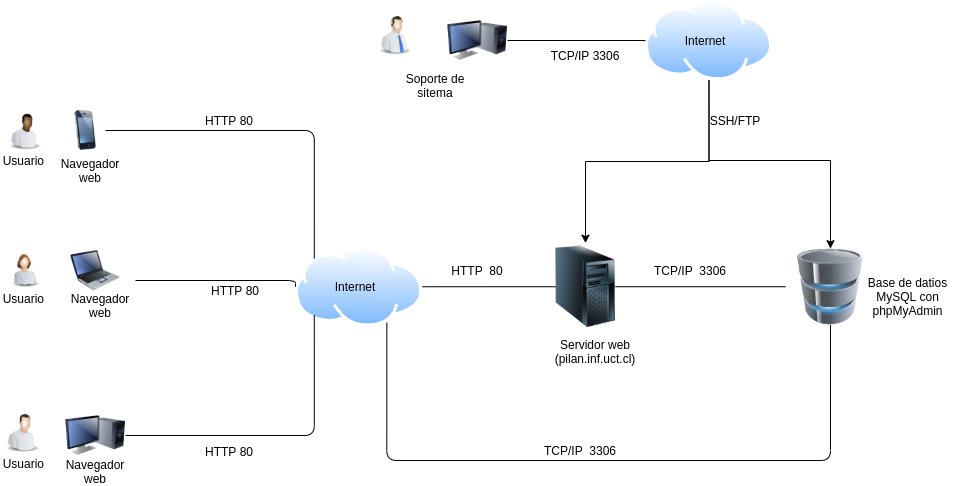

The diagram above was exported from draw.io. Its source (the exported page's mxGraphModel, read from the mxfile embedded in the PNG):
<mxGraphModel dx="868" dy="498" grid="1" gridSize="10" guides="1" tooltips="1" connect="1" arrows="1" fold="1" page="1" pageScale="1" pageWidth="827" pageHeight="1169" math="0" shadow="0">
  <root>
    <mxCell id="0" />
    <mxCell id="1" parent="0" />
    <mxCell id="KDcGq9p9lSR8cx5e0-LJ-3" value="" style="image;html=1;image=img/lib/clip_art/telecommunication/iPhone_128x128.png" parent="1" vertex="1">
      <mxGeometry x="220" y="380" width="40" height="40" as="geometry" />
    </mxCell>
    <mxCell id="KDcGq9p9lSR8cx5e0-LJ-4" value="" style="image;html=1;image=img/lib/clip_art/computers/Laptop_128x128.png" parent="1" vertex="1">
      <mxGeometry x="210" y="520" width="80" height="40" as="geometry" />
    </mxCell>
    <mxCell id="KDcGq9p9lSR8cx5e0-LJ-5" value="" style="image;html=1;image=img/lib/clip_art/computers/Monitor_Tower_128x128.png" parent="1" vertex="1">
      <mxGeometry x="220" y="680" width="60" height="50" as="geometry" />
    </mxCell>
    <mxCell id="KDcGq9p9lSR8cx5e0-LJ-13" value="" style="aspect=fixed;perimeter=ellipsePerimeter;html=1;align=center;shadow=0;dashed=0;spacingTop=3;image;image=img/lib/active_directory/internet_cloud.svg;" parent="1" vertex="1">
      <mxGeometry x="450" y="516.25" width="126.98" height="80" as="geometry" />
    </mxCell>
    <mxCell id="KDcGq9p9lSR8cx5e0-LJ-14" value="Internet" style="text;html=1;strokeColor=none;fillColor=none;align=center;verticalAlign=middle;whiteSpace=wrap;rounded=0;" parent="1" vertex="1">
      <mxGeometry x="490" y="546.25" width="40" height="20" as="geometry" />
    </mxCell>
    <mxCell id="KDcGq9p9lSR8cx5e0-LJ-15" value="" style="endArrow=none;html=1;entryX=1;entryY=0.5;entryDx=0;entryDy=0;exitX=0;exitY=1;exitDx=0;exitDy=0;edgeStyle=orthogonalEdgeStyle;" parent="1" source="KDcGq9p9lSR8cx5e0-LJ-13" target="KDcGq9p9lSR8cx5e0-LJ-5" edge="1">
      <mxGeometry width="50" height="50" relative="1" as="geometry">
        <mxPoint x="390" y="510" as="sourcePoint" />
        <mxPoint x="440" y="460" as="targetPoint" />
        <Array as="points">
          <mxPoint x="469" y="705" />
        </Array>
      </mxGeometry>
    </mxCell>
    <mxCell id="KDcGq9p9lSR8cx5e0-LJ-16" value="" style="endArrow=none;html=1;entryX=0;entryY=0.5;entryDx=0;entryDy=0;exitX=1;exitY=0.75;exitDx=0;exitDy=0;edgeStyle=orthogonalEdgeStyle;" parent="1" source="KDcGq9p9lSR8cx5e0-LJ-4" target="KDcGq9p9lSR8cx5e0-LJ-13" edge="1">
      <mxGeometry width="50" height="50" relative="1" as="geometry">
        <mxPoint x="390" y="510" as="sourcePoint" />
        <mxPoint x="440" y="460" as="targetPoint" />
        <Array as="points">
          <mxPoint x="450" y="550" />
        </Array>
      </mxGeometry>
    </mxCell>
    <mxCell id="KDcGq9p9lSR8cx5e0-LJ-17" value="" style="endArrow=none;html=1;exitX=1;exitY=0.5;exitDx=0;exitDy=0;entryX=0;entryY=0;entryDx=0;entryDy=0;edgeStyle=orthogonalEdgeStyle;" parent="1" source="KDcGq9p9lSR8cx5e0-LJ-3" target="KDcGq9p9lSR8cx5e0-LJ-13" edge="1">
      <mxGeometry width="50" height="50" relative="1" as="geometry">
        <mxPoint x="390" y="510" as="sourcePoint" />
        <mxPoint x="440" y="460" as="targetPoint" />
      </mxGeometry>
    </mxCell>
    <mxCell id="KDcGq9p9lSR8cx5e0-LJ-18" value="" style="image;html=1;image=img/lib/clip_art/people/Worker_Black_128x128.png" parent="1" vertex="1">
      <mxGeometry x="155" y="380" width="50" height="40" as="geometry" />
    </mxCell>
    <mxCell id="KDcGq9p9lSR8cx5e0-LJ-19" value="" style="image;html=1;image=img/lib/clip_art/people/Worker_Woman_128x128.png" parent="1" vertex="1">
      <mxGeometry x="155" y="520" width="50" height="37.5" as="geometry" />
    </mxCell>
    <mxCell id="KDcGq9p9lSR8cx5e0-LJ-20" value="" style="image;html=1;image=img/lib/clip_art/people/Worker_Man_128x128.png" parent="1" vertex="1">
      <mxGeometry x="155" y="680" width="45" height="42.5" as="geometry" />
    </mxCell>
    <mxCell id="KDcGq9p9lSR8cx5e0-LJ-21" value="Usuario&amp;nbsp;" style="text;html=1;strokeColor=none;fillColor=none;align=center;verticalAlign=middle;whiteSpace=wrap;rounded=0;" parent="1" vertex="1">
      <mxGeometry x="160" y="420" width="40" height="20" as="geometry" />
    </mxCell>
    <mxCell id="KDcGq9p9lSR8cx5e0-LJ-22" value="Usuario&amp;nbsp;" style="text;html=1;strokeColor=none;fillColor=none;align=center;verticalAlign=middle;whiteSpace=wrap;rounded=0;" parent="1" vertex="1">
      <mxGeometry x="160" y="557.5" width="40" height="20" as="geometry" />
    </mxCell>
    <mxCell id="KDcGq9p9lSR8cx5e0-LJ-23" value="Usuario&amp;nbsp;" style="text;html=1;strokeColor=none;fillColor=none;align=center;verticalAlign=middle;whiteSpace=wrap;rounded=0;" parent="1" vertex="1">
      <mxGeometry x="160" y="722.5" width="40" height="20" as="geometry" />
    </mxCell>
    <mxCell id="KDcGq9p9lSR8cx5e0-LJ-24" value="HTTP 80" style="text;html=1;strokeColor=none;fillColor=none;align=center;verticalAlign=middle;whiteSpace=wrap;rounded=0;" parent="1" vertex="1">
      <mxGeometry x="354" y="380" width="60" height="20" as="geometry" />
    </mxCell>
    <mxCell id="KDcGq9p9lSR8cx5e0-LJ-27" value="HTTP 80" style="text;html=1;strokeColor=none;fillColor=none;align=center;verticalAlign=middle;whiteSpace=wrap;rounded=0;" parent="1" vertex="1">
      <mxGeometry x="360" y="550" width="60" height="20" as="geometry" />
    </mxCell>
    <mxCell id="KDcGq9p9lSR8cx5e0-LJ-28" value="HTTP 80" style="text;html=1;strokeColor=none;fillColor=none;align=center;verticalAlign=middle;whiteSpace=wrap;rounded=0;" parent="1" vertex="1">
      <mxGeometry x="354" y="710.8" width="60" height="20" as="geometry" />
    </mxCell>
    <mxCell id="KDcGq9p9lSR8cx5e0-LJ-29" value="" style="image;html=1;image=img/lib/clip_art/computers/Database_128x128.png" parent="1" vertex="1">
      <mxGeometry x="940" y="518.12" width="90" height="76.25" as="geometry" />
    </mxCell>
    <mxCell id="OZw_46j9FqmU6nZ62zhy-2" value="" style="image;html=1;image=img/lib/clip_art/computers/Server_Tower_128x128.png" parent="1" vertex="1">
      <mxGeometry x="710" y="512.68" width="60" height="87.13" as="geometry" />
    </mxCell>
    <mxCell id="OZw_46j9FqmU6nZ62zhy-3" value="Servidor web&lt;br&gt;(pilan.inf.uct.cl)" style="text;html=1;strokeColor=none;fillColor=none;align=center;verticalAlign=middle;whiteSpace=wrap;rounded=0;" parent="1" vertex="1">
      <mxGeometry x="690" y="601.25" width="120" height="40" as="geometry" />
    </mxCell>
    <mxCell id="OZw_46j9FqmU6nZ62zhy-4" value="Base de datios&lt;br&gt;MySQL con phpMyAdmin" style="text;html=1;strokeColor=none;fillColor=none;align=center;verticalAlign=middle;whiteSpace=wrap;rounded=0;" parent="1" vertex="1">
      <mxGeometry x="1000" y="537.94" width="125" height="56.43" as="geometry" />
    </mxCell>
    <mxCell id="OZw_46j9FqmU6nZ62zhy-5" value="" style="endArrow=none;html=1;entryX=0;entryY=0.5;entryDx=0;entryDy=0;exitX=1;exitY=0.5;exitDx=0;exitDy=0;" parent="1" source="KDcGq9p9lSR8cx5e0-LJ-13" target="OZw_46j9FqmU6nZ62zhy-2" edge="1">
      <mxGeometry width="50" height="50" relative="1" as="geometry">
        <mxPoint x="520" y="470" as="sourcePoint" />
        <mxPoint x="570" y="420" as="targetPoint" />
      </mxGeometry>
    </mxCell>
    <mxCell id="OZw_46j9FqmU6nZ62zhy-6" value="HTTP&amp;nbsp; 80" style="text;html=1;strokeColor=none;fillColor=none;align=center;verticalAlign=middle;whiteSpace=wrap;rounded=0;" parent="1" vertex="1">
      <mxGeometry x="576.98" y="530" width="110" height="20" as="geometry" />
    </mxCell>
    <mxCell id="OZw_46j9FqmU6nZ62zhy-7" value="" style="endArrow=none;html=1;entryX=0;entryY=0.5;entryDx=0;entryDy=0;exitX=1;exitY=0.5;exitDx=0;exitDy=0;" parent="1" source="OZw_46j9FqmU6nZ62zhy-2" target="KDcGq9p9lSR8cx5e0-LJ-29" edge="1">
      <mxGeometry width="50" height="50" relative="1" as="geometry">
        <mxPoint x="520" y="460" as="sourcePoint" />
        <mxPoint x="570" y="410" as="targetPoint" />
      </mxGeometry>
    </mxCell>
    <mxCell id="OZw_46j9FqmU6nZ62zhy-9" value="TCP/IP&amp;nbsp; 3306" style="text;html=1;strokeColor=none;fillColor=none;align=center;verticalAlign=middle;whiteSpace=wrap;rounded=0;" parent="1" vertex="1">
      <mxGeometry x="790" y="530" width="110" height="20" as="geometry" />
    </mxCell>
    <mxCell id="OZw_46j9FqmU6nZ62zhy-10" value="" style="endArrow=none;html=1;edgeStyle=orthogonalEdgeStyle;exitX=0.75;exitY=1;exitDx=0;exitDy=0;entryX=0.5;entryY=1;entryDx=0;entryDy=0;" parent="1" source="KDcGq9p9lSR8cx5e0-LJ-13" target="KDcGq9p9lSR8cx5e0-LJ-29" edge="1">
      <mxGeometry width="50" height="50" relative="1" as="geometry">
        <mxPoint x="520" y="450" as="sourcePoint" />
        <mxPoint x="570" y="400" as="targetPoint" />
        <Array as="points">
          <mxPoint x="541" y="730" />
          <mxPoint x="985" y="730" />
        </Array>
      </mxGeometry>
    </mxCell>
    <mxCell id="OZw_46j9FqmU6nZ62zhy-12" value="TCP/IP&amp;nbsp; 3306" style="text;html=1;strokeColor=none;fillColor=none;align=center;verticalAlign=middle;whiteSpace=wrap;rounded=0;" parent="1" vertex="1">
      <mxGeometry x="680" y="710" width="110" height="20" as="geometry" />
    </mxCell>
    <mxCell id="OZw_46j9FqmU6nZ62zhy-13" value="Navegador web" style="text;html=1;strokeColor=none;fillColor=none;align=center;verticalAlign=middle;whiteSpace=wrap;rounded=0;" parent="1" vertex="1">
      <mxGeometry x="210" y="430" width="70" height="20" as="geometry" />
    </mxCell>
    <mxCell id="OZw_46j9FqmU6nZ62zhy-14" value="Navegador web" style="text;html=1;strokeColor=none;fillColor=none;align=center;verticalAlign=middle;whiteSpace=wrap;rounded=0;" parent="1" vertex="1">
      <mxGeometry x="220" y="565" width="70" height="20" as="geometry" />
    </mxCell>
    <mxCell id="OZw_46j9FqmU6nZ62zhy-15" value="Navegador web" style="text;html=1;strokeColor=none;fillColor=none;align=center;verticalAlign=middle;whiteSpace=wrap;rounded=0;" parent="1" vertex="1">
      <mxGeometry x="215" y="730.8" width="70" height="20" as="geometry" />
    </mxCell>
    <mxCell id="OZw_46j9FqmU6nZ62zhy-22" style="edgeStyle=orthogonalEdgeStyle;rounded=0;orthogonalLoop=1;jettySize=auto;html=1;exitX=0.5;exitY=1;exitDx=0;exitDy=0;entryX=0.5;entryY=0;entryDx=0;entryDy=0;" parent="1" source="OZw_46j9FqmU6nZ62zhy-20" target="OZw_46j9FqmU6nZ62zhy-2" edge="1">
      <mxGeometry relative="1" as="geometry">
        <Array as="points">
          <mxPoint x="864" y="431" />
          <mxPoint x="740" y="431" />
        </Array>
      </mxGeometry>
    </mxCell>
    <mxCell id="OZw_46j9FqmU6nZ62zhy-23" style="edgeStyle=orthogonalEdgeStyle;rounded=0;orthogonalLoop=1;jettySize=auto;html=1;exitX=0.5;exitY=1;exitDx=0;exitDy=0;entryX=0.5;entryY=0;entryDx=0;entryDy=0;" parent="1" source="OZw_46j9FqmU6nZ62zhy-20" target="KDcGq9p9lSR8cx5e0-LJ-29" edge="1">
      <mxGeometry relative="1" as="geometry">
        <Array as="points">
          <mxPoint x="864" y="430" />
          <mxPoint x="985" y="430" />
        </Array>
      </mxGeometry>
    </mxCell>
    <mxCell id="OZw_46j9FqmU6nZ62zhy-20" value="" style="aspect=fixed;perimeter=ellipsePerimeter;html=1;align=center;shadow=0;dashed=0;spacingTop=3;image;image=img/lib/active_directory/internet_cloud.svg;" parent="1" vertex="1">
      <mxGeometry x="800" y="270" width="126.98" height="80" as="geometry" />
    </mxCell>
    <mxCell id="OZw_46j9FqmU6nZ62zhy-21" value="Internet" style="text;html=1;strokeColor=none;fillColor=none;align=center;verticalAlign=middle;whiteSpace=wrap;rounded=0;" parent="1" vertex="1">
      <mxGeometry x="840" y="300" width="40" height="20" as="geometry" />
    </mxCell>
    <mxCell id="OZw_46j9FqmU6nZ62zhy-25" value="SSH/FTP" style="text;html=1;strokeColor=none;fillColor=none;align=center;verticalAlign=middle;whiteSpace=wrap;rounded=0;" parent="1" vertex="1">
      <mxGeometry x="870" y="380" width="40" height="20" as="geometry" />
    </mxCell>
    <mxCell id="OZw_46j9FqmU6nZ62zhy-28" value="" style="image;html=1;image=img/lib/clip_art/computers/Monitor_Tower_128x128.png" parent="1" vertex="1">
      <mxGeometry x="601.98" y="285" width="60" height="50" as="geometry" />
    </mxCell>
    <mxCell id="OZw_46j9FqmU6nZ62zhy-30" value="" style="endArrow=none;html=1;entryX=0;entryY=0.5;entryDx=0;entryDy=0;exitX=1;exitY=0.5;exitDx=0;exitDy=0;" parent="1" source="OZw_46j9FqmU6nZ62zhy-28" target="OZw_46j9FqmU6nZ62zhy-20" edge="1">
      <mxGeometry width="50" height="50" relative="1" as="geometry">
        <mxPoint x="710" y="540" as="sourcePoint" />
        <mxPoint x="760" y="490" as="targetPoint" />
      </mxGeometry>
    </mxCell>
    <mxCell id="OZw_46j9FqmU6nZ62zhy-31" value="TCP/IP 3306" style="text;html=1;strokeColor=none;fillColor=none;align=center;verticalAlign=middle;whiteSpace=wrap;rounded=0;" parent="1" vertex="1">
      <mxGeometry x="690" y="310" width="100" height="30" as="geometry" />
    </mxCell>
    <mxCell id="OZw_46j9FqmU6nZ62zhy-32" value="" style="image;html=1;image=img/lib/clip_art/people/Telesales_Man_128x128.png" parent="1" vertex="1">
      <mxGeometry x="530" y="280" width="40" height="50" as="geometry" />
    </mxCell>
    <mxCell id="OZw_46j9FqmU6nZ62zhy-33" value="Soporte de sitema" style="text;html=1;strokeColor=none;fillColor=none;align=center;verticalAlign=middle;whiteSpace=wrap;rounded=0;" parent="1" vertex="1">
      <mxGeometry x="550" y="340" width="80" height="30" as="geometry" />
    </mxCell>
  </root>
</mxGraphModel>